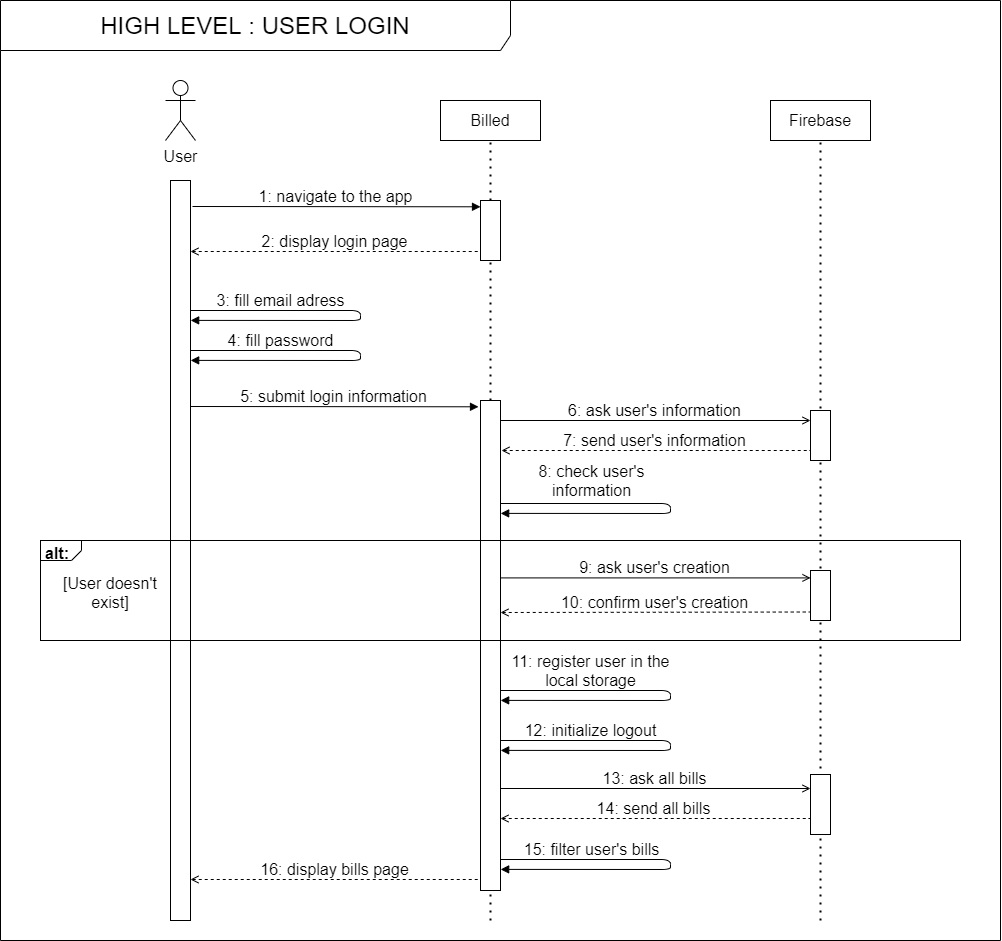

The diagram above was exported from draw.io. Its source (the exported page's mxGraphModel, read from the mxfile embedded in the PNG):
<mxGraphModel dx="1861" dy="1183" grid="1" gridSize="10" guides="1" tooltips="1" connect="1" arrows="1" fold="1" page="0" pageScale="1" pageWidth="827" pageHeight="1169" math="0" shadow="0">
  <root>
    <mxCell id="0" />
    <mxCell id="1" parent="0" />
    <mxCell id="7" value="" style="endArrow=none;dashed=1;html=1;dashPattern=1 3;strokeWidth=2;fontSize=16;entryX=0.5;entryY=1;entryDx=0;entryDy=0;" parent="1" target="4" edge="1">
      <mxGeometry width="50" height="50" relative="1" as="geometry">
        <mxPoint x="380" y="860" as="sourcePoint" />
        <mxPoint x="470" y="230" as="targetPoint" />
      </mxGeometry>
    </mxCell>
    <mxCell id="2" value="" style="rounded=0;whiteSpace=wrap;html=1;" parent="1" vertex="1">
      <mxGeometry x="60" y="120" width="20" height="740" as="geometry" />
    </mxCell>
    <mxCell id="PsYSPdstLr2B-koORaA6-36" value="" style="rounded=0;whiteSpace=wrap;html=1;" parent="1" vertex="1">
      <mxGeometry x="370" y="340" width="20" height="490" as="geometry" />
    </mxCell>
    <mxCell id="PsYSPdstLr2B-koORaA6-60" value="HIGH LEVEL : USER LOGIN" style="shape=umlFrame;whiteSpace=wrap;html=1;fillColor=none;fontSize=24;width=510;height=50;connectable=0;allowArrows=0;" parent="1" vertex="1">
      <mxGeometry x="-110" y="-60" width="1000" height="940" as="geometry" />
    </mxCell>
    <mxCell id="PsYSPdstLr2B-koORaA6-47" value="&lt;p style=&quot;margin: 0px ; margin-top: 4px ; margin-left: 5px ; text-align: left&quot;&gt;&lt;b&gt;alt:&amp;nbsp;&lt;/b&gt;&lt;/p&gt;" style="html=1;shape=mxgraph.sysml.package;overflow=fill;labelX=41;align=left;spacingLeft=5;verticalAlign=top;spacingTop=-3;fontSize=16;fillColor=none;" parent="1" vertex="1">
      <mxGeometry x="-70" y="480" width="920" height="100" as="geometry" />
    </mxCell>
    <mxCell id="3" value="User" style="shape=umlActor;verticalLabelPosition=bottom;verticalAlign=top;html=1;outlineConnect=0;fontSize=16;" parent="1" vertex="1">
      <mxGeometry x="55" y="20" width="30" height="60" as="geometry" />
    </mxCell>
    <mxCell id="4" value="Billed" style="rounded=0;whiteSpace=wrap;html=1;fontSize=16;" parent="1" vertex="1">
      <mxGeometry x="330" y="40" width="100" height="40" as="geometry" />
    </mxCell>
    <mxCell id="6" value="Firebase" style="rounded=0;whiteSpace=wrap;html=1;fontSize=16;" parent="1" vertex="1">
      <mxGeometry x="660" y="40" width="100" height="40" as="geometry" />
    </mxCell>
    <mxCell id="8" value="" style="endArrow=none;dashed=1;html=1;dashPattern=1 3;strokeWidth=2;fontSize=16;entryX=0.5;entryY=1;entryDx=0;entryDy=0;" parent="1" edge="1">
      <mxGeometry width="50" height="50" relative="1" as="geometry">
        <mxPoint x="710" y="860" as="sourcePoint" />
        <mxPoint x="710" y="81" as="targetPoint" />
      </mxGeometry>
    </mxCell>
    <mxCell id="9" value="1: navigate to the app" style="endArrow=block;html=1;fontSize=16;labelBackgroundColor=none;entryX=0;entryY=0.143;entryDx=0;entryDy=0;entryPerimeter=0;endFill=1;" parent="1" edge="1">
      <mxGeometry x="-0.0061" y="10" width="50" height="50" relative="1" as="geometry">
        <mxPoint x="82" y="146" as="sourcePoint" />
        <mxPoint x="370" y="146.3" as="targetPoint" />
        <mxPoint as="offset" />
      </mxGeometry>
    </mxCell>
    <mxCell id="11" value="" style="rounded=0;whiteSpace=wrap;html=1;" parent="1" vertex="1">
      <mxGeometry x="370" y="140" width="20" height="60" as="geometry" />
    </mxCell>
    <mxCell id="12" value="" style="rounded=0;whiteSpace=wrap;html=1;" parent="1" vertex="1">
      <mxGeometry x="700" y="350" width="20" height="50" as="geometry" />
    </mxCell>
    <mxCell id="14" value="2: display login page" style="endArrow=none;html=1;fontSize=16;exitX=1;exitY=0.25;exitDx=0;exitDy=0;labelBackgroundColor=none;endFill=0;startArrow=open;startFill=0;dashed=1;" parent="1" edge="1">
      <mxGeometry x="-0.0061" y="10" width="50" height="50" relative="1" as="geometry">
        <mxPoint x="80" y="191" as="sourcePoint" />
        <mxPoint x="370" y="191" as="targetPoint" />
        <mxPoint as="offset" />
      </mxGeometry>
    </mxCell>
    <mxCell id="19" value="8: check user's&lt;br&gt;information" style="endArrow=block;html=1;fontSize=16;exitX=1;exitY=0.25;exitDx=0;exitDy=0;labelBackgroundColor=none;entryX=1.008;entryY=0.399;entryDx=0;entryDy=0;endFill=1;entryPerimeter=0;" parent="1" edge="1">
      <mxGeometry x="-0.4855" y="23" width="50" height="50" relative="1" as="geometry">
        <mxPoint x="390" y="443" as="sourcePoint" />
        <mxPoint x="390.1600000000001" y="452.9" as="targetPoint" />
        <mxPoint x="1" as="offset" />
        <Array as="points">
          <mxPoint x="560" y="443" />
          <mxPoint x="560" y="453" />
        </Array>
      </mxGeometry>
    </mxCell>
    <mxCell id="PsYSPdstLr2B-koORaA6-33" value="3: fill email adress" style="endArrow=block;html=1;fontSize=16;exitX=1;exitY=0.25;exitDx=0;exitDy=0;labelBackgroundColor=none;entryX=1.008;entryY=0.399;entryDx=0;entryDy=0;endFill=1;entryPerimeter=0;" parent="1" edge="1">
      <mxGeometry x="-0.4855" y="10" width="50" height="50" relative="1" as="geometry">
        <mxPoint x="80" y="250" as="sourcePoint" />
        <mxPoint x="80.16000000000008" y="259.9000000000001" as="targetPoint" />
        <mxPoint as="offset" />
        <Array as="points">
          <mxPoint x="250" y="250" />
          <mxPoint x="250" y="260" />
        </Array>
      </mxGeometry>
    </mxCell>
    <mxCell id="PsYSPdstLr2B-koORaA6-34" value="4: fill password" style="endArrow=block;html=1;fontSize=16;exitX=1;exitY=0.25;exitDx=0;exitDy=0;labelBackgroundColor=none;entryX=1.008;entryY=0.399;entryDx=0;entryDy=0;endFill=1;entryPerimeter=0;" parent="1" edge="1">
      <mxGeometry x="-0.4855" y="10" width="50" height="50" relative="1" as="geometry">
        <mxPoint x="80" y="290" as="sourcePoint" />
        <mxPoint x="80.16000000000008" y="299.9000000000001" as="targetPoint" />
        <mxPoint as="offset" />
        <Array as="points">
          <mxPoint x="250" y="290" />
          <mxPoint x="250" y="300" />
        </Array>
      </mxGeometry>
    </mxCell>
    <mxCell id="PsYSPdstLr2B-koORaA6-35" value="5: submit login information" style="endArrow=block;html=1;fontSize=16;labelBackgroundColor=none;entryX=0;entryY=0.143;entryDx=0;entryDy=0;entryPerimeter=0;endFill=1;" parent="1" edge="1">
      <mxGeometry x="-0.0061" y="10" width="50" height="50" relative="1" as="geometry">
        <mxPoint x="80" y="346" as="sourcePoint" />
        <mxPoint x="368" y="346.29999999999995" as="targetPoint" />
        <mxPoint as="offset" />
      </mxGeometry>
    </mxCell>
    <mxCell id="PsYSPdstLr2B-koORaA6-37" value="6: ask user's information" style="endArrow=open;html=1;fontSize=16;labelBackgroundColor=none;endFill=0;" parent="1" edge="1">
      <mxGeometry x="-0.0061" y="10" width="50" height="50" relative="1" as="geometry">
        <mxPoint x="390" y="360" as="sourcePoint" />
        <mxPoint x="700" y="360" as="targetPoint" />
        <mxPoint as="offset" />
      </mxGeometry>
    </mxCell>
    <mxCell id="PsYSPdstLr2B-koORaA6-43" value="[User doesn't exist]" style="text;html=1;strokeColor=none;fillColor=none;align=center;verticalAlign=middle;whiteSpace=wrap;rounded=0;fontSize=16;" parent="1" vertex="1">
      <mxGeometry x="-50" y="522" width="100" height="20" as="geometry" />
    </mxCell>
    <mxCell id="PsYSPdstLr2B-koORaA6-46" value="10: confirm user's creation" style="endArrow=none;html=1;fontSize=16;labelBackgroundColor=none;endFill=0;startArrow=open;startFill=0;dashed=1;exitX=1;exitY=0.5;exitDx=0;exitDy=0;" parent="1" edge="1">
      <mxGeometry x="-0.0061" y="10" width="50" height="50" relative="1" as="geometry">
        <mxPoint x="390" y="552" as="sourcePoint" />
        <mxPoint x="700" y="551.5" as="targetPoint" />
        <mxPoint as="offset" />
      </mxGeometry>
    </mxCell>
    <mxCell id="PsYSPdstLr2B-koORaA6-49" value="13: ask all bills" style="endArrow=open;html=1;fontSize=16;labelBackgroundColor=none;endFill=0;" parent="1" edge="1">
      <mxGeometry x="-0.0061" y="10" width="50" height="50" relative="1" as="geometry">
        <mxPoint x="390" y="728" as="sourcePoint" />
        <mxPoint x="700" y="728" as="targetPoint" />
        <mxPoint as="offset" />
      </mxGeometry>
    </mxCell>
    <mxCell id="PsYSPdstLr2B-koORaA6-50" value="14: send all bills" style="endArrow=none;html=1;fontSize=16;labelBackgroundColor=none;endFill=0;startArrow=open;startFill=0;dashed=1;" parent="1" edge="1">
      <mxGeometry x="-0.0061" y="10" width="50" height="50" relative="1" as="geometry">
        <mxPoint x="390" y="758" as="sourcePoint" />
        <mxPoint x="699" y="758" as="targetPoint" />
        <mxPoint as="offset" />
      </mxGeometry>
    </mxCell>
    <mxCell id="PsYSPdstLr2B-koORaA6-51" value="7: send user's information" style="endArrow=none;html=1;fontSize=16;labelBackgroundColor=none;endFill=0;startArrow=open;startFill=0;dashed=1;" parent="1" edge="1">
      <mxGeometry x="-0.0061" y="10" width="50" height="50" relative="1" as="geometry">
        <mxPoint x="391" y="390" as="sourcePoint" />
        <mxPoint x="700" y="390" as="targetPoint" />
        <mxPoint as="offset" />
      </mxGeometry>
    </mxCell>
    <mxCell id="PsYSPdstLr2B-koORaA6-52" value="9: ask user's creation" style="endArrow=open;html=1;fontSize=16;labelBackgroundColor=none;endFill=0;" parent="1" edge="1">
      <mxGeometry x="-0.0061" y="10" width="50" height="50" relative="1" as="geometry">
        <mxPoint x="390" y="517.41" as="sourcePoint" />
        <mxPoint x="700" y="517.41" as="targetPoint" />
        <mxPoint as="offset" />
      </mxGeometry>
    </mxCell>
    <mxCell id="PsYSPdstLr2B-koORaA6-53" value="" style="rounded=0;whiteSpace=wrap;html=1;" parent="1" vertex="1">
      <mxGeometry x="700" y="510" width="20" height="50" as="geometry" />
    </mxCell>
    <mxCell id="PsYSPdstLr2B-koORaA6-54" value="" style="rounded=0;whiteSpace=wrap;html=1;" parent="1" vertex="1">
      <mxGeometry x="700" y="714" width="20" height="60" as="geometry" />
    </mxCell>
    <mxCell id="PsYSPdstLr2B-koORaA6-56" value="15: filter user's bills" style="endArrow=block;html=1;fontSize=16;exitX=1;exitY=0.25;exitDx=0;exitDy=0;labelBackgroundColor=none;entryX=1.008;entryY=0.399;entryDx=0;entryDy=0;endFill=1;entryPerimeter=0;" parent="1" edge="1">
      <mxGeometry x="-0.4855" y="10" width="50" height="50" relative="1" as="geometry">
        <mxPoint x="390" y="799" as="sourcePoint" />
        <mxPoint x="390.1600000000001" y="808.9000000000001" as="targetPoint" />
        <mxPoint x="1" as="offset" />
        <Array as="points">
          <mxPoint x="560" y="799" />
          <mxPoint x="560" y="809" />
        </Array>
      </mxGeometry>
    </mxCell>
    <mxCell id="PsYSPdstLr2B-koORaA6-57" value="16: display bills page" style="endArrow=none;html=1;fontSize=16;exitX=1;exitY=0.25;exitDx=0;exitDy=0;labelBackgroundColor=none;endFill=0;startArrow=open;startFill=0;dashed=1;" parent="1" edge="1">
      <mxGeometry x="-0.0061" y="10" width="50" height="50" relative="1" as="geometry">
        <mxPoint x="79.99999999999977" y="818.9999999999999" as="sourcePoint" />
        <mxPoint x="370" y="818.9999999999999" as="targetPoint" />
        <mxPoint as="offset" />
      </mxGeometry>
    </mxCell>
    <mxCell id="8CublNk1gNJjx_Lp1U2R-19" value="11: register user in the&lt;br&gt;local storage" style="endArrow=block;html=1;fontSize=16;exitX=1;exitY=0.25;exitDx=0;exitDy=0;labelBackgroundColor=none;entryX=1.008;entryY=0.399;entryDx=0;entryDy=0;endFill=1;entryPerimeter=0;" parent="1" edge="1">
      <mxGeometry x="-0.4855" y="20" width="50" height="50" relative="1" as="geometry">
        <mxPoint x="390" y="630" as="sourcePoint" />
        <mxPoint x="390.1600000000001" y="639.9000000000001" as="targetPoint" />
        <mxPoint as="offset" />
        <Array as="points">
          <mxPoint x="560" y="630" />
          <mxPoint x="560" y="640" />
        </Array>
      </mxGeometry>
    </mxCell>
    <mxCell id="8CublNk1gNJjx_Lp1U2R-20" value="12: initialize logout" style="endArrow=block;html=1;fontSize=16;exitX=1;exitY=0.25;exitDx=0;exitDy=0;labelBackgroundColor=none;entryX=1.008;entryY=0.399;entryDx=0;entryDy=0;endFill=1;entryPerimeter=0;" parent="1" edge="1">
      <mxGeometry x="-0.4855" y="10" width="50" height="50" relative="1" as="geometry">
        <mxPoint x="390" y="680" as="sourcePoint" />
        <mxPoint x="390.1600000000001" y="689.9000000000001" as="targetPoint" />
        <mxPoint as="offset" />
        <Array as="points">
          <mxPoint x="560" y="680" />
          <mxPoint x="560" y="690" />
        </Array>
      </mxGeometry>
    </mxCell>
  </root>
</mxGraphModel>